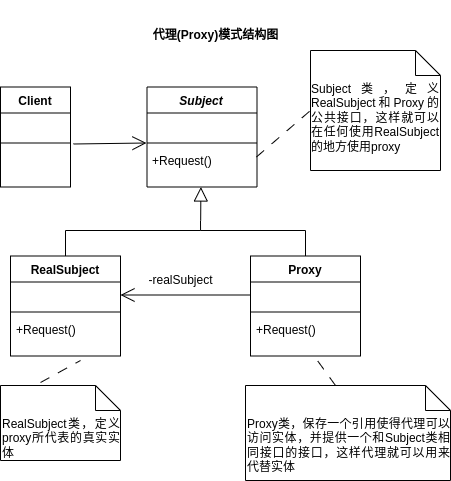

The diagram above was exported from draw.io. Its source (the exported page's mxGraphModel, read from the mxfile embedded in the PNG):
<mxGraphModel dx="965" dy="1376" grid="1" gridSize="10" guides="1" tooltips="1" connect="1" arrows="1" fold="1" page="1" pageScale="1" pageWidth="1100" pageHeight="850" background="none" math="0" shadow="0">
  <root>
    <mxCell id="0" />
    <mxCell id="1" parent="0" />
    <mxCell id="TXgTYlaHMMXQLjUcIlwk-7" value="&lt;i&gt;Subject&lt;/i&gt;" style="swimlane;fontStyle=1;align=center;verticalAlign=top;childLayout=stackLayout;horizontal=1;startSize=26;horizontalStack=0;resizeParent=1;resizeParentMax=0;resizeLast=0;collapsible=1;marginBottom=0;whiteSpace=wrap;html=1;" parent="1" vertex="1">
      <mxGeometry x="266.5" y="-723.5" width="110" height="100" as="geometry" />
    </mxCell>
    <mxCell id="TXgTYlaHMMXQLjUcIlwk-8" value="&amp;nbsp; &amp;nbsp;&amp;nbsp;" style="text;strokeColor=none;fillColor=none;align=left;verticalAlign=top;spacingLeft=4;spacingRight=4;overflow=hidden;rotatable=0;points=[[0,0.5],[1,0.5]];portConstraint=eastwest;whiteSpace=wrap;html=1;" parent="TXgTYlaHMMXQLjUcIlwk-7" vertex="1">
      <mxGeometry y="26" width="110" height="26" as="geometry" />
    </mxCell>
    <mxCell id="TXgTYlaHMMXQLjUcIlwk-9" value="" style="line;strokeWidth=1;fillColor=none;align=left;verticalAlign=middle;spacingTop=-1;spacingLeft=3;spacingRight=3;rotatable=0;labelPosition=right;points=[];portConstraint=eastwest;strokeColor=inherit;" parent="TXgTYlaHMMXQLjUcIlwk-7" vertex="1">
      <mxGeometry y="52" width="110" height="8" as="geometry" />
    </mxCell>
    <mxCell id="TXgTYlaHMMXQLjUcIlwk-10" value="+Request()" style="text;strokeColor=none;fillColor=none;align=left;verticalAlign=top;spacingLeft=4;spacingRight=4;overflow=hidden;rotatable=0;points=[[0,0.5],[1,0.5]];portConstraint=eastwest;whiteSpace=wrap;html=1;" parent="TXgTYlaHMMXQLjUcIlwk-7" vertex="1">
      <mxGeometry y="60" width="110" height="40" as="geometry" />
    </mxCell>
    <mxCell id="TXgTYlaHMMXQLjUcIlwk-18" value="Client" style="swimlane;fontStyle=1;align=center;verticalAlign=top;childLayout=stackLayout;horizontal=1;startSize=26;horizontalStack=0;resizeParent=1;resizeParentMax=0;resizeLast=0;collapsible=1;marginBottom=0;whiteSpace=wrap;html=1;" parent="1" vertex="1">
      <mxGeometry x="120" y="-723.5" width="70" height="100" as="geometry" />
    </mxCell>
    <mxCell id="TXgTYlaHMMXQLjUcIlwk-19" value="&amp;nbsp; &amp;nbsp; &amp;nbsp; &amp;nbsp; &amp;nbsp; &amp;nbsp; &amp;nbsp;" style="text;strokeColor=none;fillColor=none;align=left;verticalAlign=top;spacingLeft=4;spacingRight=4;overflow=hidden;rotatable=0;points=[[0,0.5],[1,0.5]];portConstraint=eastwest;whiteSpace=wrap;html=1;" parent="TXgTYlaHMMXQLjUcIlwk-18" vertex="1">
      <mxGeometry y="26" width="70" height="26" as="geometry" />
    </mxCell>
    <mxCell id="TXgTYlaHMMXQLjUcIlwk-20" value="" style="line;strokeWidth=1;fillColor=none;align=left;verticalAlign=middle;spacingTop=-1;spacingLeft=3;spacingRight=3;rotatable=0;labelPosition=right;points=[];portConstraint=eastwest;strokeColor=inherit;" parent="TXgTYlaHMMXQLjUcIlwk-18" vertex="1">
      <mxGeometry y="52" width="70" height="8" as="geometry" />
    </mxCell>
    <mxCell id="TXgTYlaHMMXQLjUcIlwk-21" value="&amp;nbsp; &amp;nbsp; &amp;nbsp; &amp;nbsp; &amp;nbsp; &amp;nbsp; &amp;nbsp; &amp;nbsp; &amp;nbsp;" style="text;strokeColor=none;fillColor=none;align=left;verticalAlign=top;spacingLeft=4;spacingRight=4;overflow=hidden;rotatable=0;points=[[0,0.5],[1,0.5]];portConstraint=eastwest;whiteSpace=wrap;html=1;" parent="TXgTYlaHMMXQLjUcIlwk-18" vertex="1">
      <mxGeometry y="60" width="70" height="40" as="geometry" />
    </mxCell>
    <mxCell id="TXgTYlaHMMXQLjUcIlwk-23" value="RealSubject" style="swimlane;fontStyle=1;align=center;verticalAlign=top;childLayout=stackLayout;horizontal=1;startSize=26;horizontalStack=0;resizeParent=1;resizeParentMax=0;resizeLast=0;collapsible=1;marginBottom=0;whiteSpace=wrap;html=1;" parent="1" vertex="1">
      <mxGeometry x="130" y="-554.5" width="110" height="100" as="geometry" />
    </mxCell>
    <mxCell id="TXgTYlaHMMXQLjUcIlwk-24" value="&amp;nbsp; &amp;nbsp;&amp;nbsp;" style="text;strokeColor=none;fillColor=none;align=left;verticalAlign=top;spacingLeft=4;spacingRight=4;overflow=hidden;rotatable=0;points=[[0,0.5],[1,0.5]];portConstraint=eastwest;whiteSpace=wrap;html=1;" parent="TXgTYlaHMMXQLjUcIlwk-23" vertex="1">
      <mxGeometry y="26" width="110" height="26" as="geometry" />
    </mxCell>
    <mxCell id="TXgTYlaHMMXQLjUcIlwk-25" value="" style="line;strokeWidth=1;fillColor=none;align=left;verticalAlign=middle;spacingTop=-1;spacingLeft=3;spacingRight=3;rotatable=0;labelPosition=right;points=[];portConstraint=eastwest;strokeColor=inherit;" parent="TXgTYlaHMMXQLjUcIlwk-23" vertex="1">
      <mxGeometry y="52" width="110" height="8" as="geometry" />
    </mxCell>
    <mxCell id="TXgTYlaHMMXQLjUcIlwk-26" value="+Request()" style="text;strokeColor=none;fillColor=none;align=left;verticalAlign=top;spacingLeft=4;spacingRight=4;overflow=hidden;rotatable=0;points=[[0,0.5],[1,0.5]];portConstraint=eastwest;whiteSpace=wrap;html=1;" parent="TXgTYlaHMMXQLjUcIlwk-23" vertex="1">
      <mxGeometry y="60" width="110" height="40" as="geometry" />
    </mxCell>
    <mxCell id="TXgTYlaHMMXQLjUcIlwk-48" value="" style="endArrow=none;startArrow=none;endFill=0;startFill=0;endSize=8;html=1;verticalAlign=bottom;dashed=1;labelBackgroundColor=none;dashPattern=10 10;rounded=0;exitX=0.995;exitY=0.25;exitDx=0;exitDy=0;exitPerimeter=0;" parent="TXgTYlaHMMXQLjUcIlwk-23" edge="1">
      <mxGeometry x="1" y="57" width="160" relative="1" as="geometry">
        <mxPoint x="30.05000000000001" y="126.5" as="sourcePoint" />
        <mxPoint x="70" y="104.5" as="targetPoint" />
        <mxPoint x="40" y="17" as="offset" />
      </mxGeometry>
    </mxCell>
    <mxCell id="Y-64HVZcxv8xoEmxO7xY-4" style="edgeStyle=orthogonalEdgeStyle;rounded=0;orthogonalLoop=1;jettySize=auto;html=1;exitX=0.5;exitY=0;exitDx=0;exitDy=0;endArrow=none;endFill=0;" parent="1" source="TXgTYlaHMMXQLjUcIlwk-31" edge="1">
      <mxGeometry relative="1" as="geometry">
        <mxPoint x="320" y="-580" as="targetPoint" />
        <Array as="points">
          <mxPoint x="425" y="-580" />
        </Array>
      </mxGeometry>
    </mxCell>
    <mxCell id="TXgTYlaHMMXQLjUcIlwk-31" value="Proxy" style="swimlane;fontStyle=1;align=center;verticalAlign=top;childLayout=stackLayout;horizontal=1;startSize=26;horizontalStack=0;resizeParent=1;resizeParentMax=0;resizeLast=0;collapsible=1;marginBottom=0;whiteSpace=wrap;html=1;" parent="1" vertex="1">
      <mxGeometry x="370" y="-554.5" width="110" height="100" as="geometry" />
    </mxCell>
    <mxCell id="TXgTYlaHMMXQLjUcIlwk-32" value="&amp;nbsp; &amp;nbsp;&amp;nbsp;" style="text;strokeColor=none;fillColor=none;align=left;verticalAlign=top;spacingLeft=4;spacingRight=4;overflow=hidden;rotatable=0;points=[[0,0.5],[1,0.5]];portConstraint=eastwest;whiteSpace=wrap;html=1;" parent="TXgTYlaHMMXQLjUcIlwk-31" vertex="1">
      <mxGeometry y="26" width="110" height="26" as="geometry" />
    </mxCell>
    <mxCell id="TXgTYlaHMMXQLjUcIlwk-33" value="" style="line;strokeWidth=1;fillColor=none;align=left;verticalAlign=middle;spacingTop=-1;spacingLeft=3;spacingRight=3;rotatable=0;labelPosition=right;points=[];portConstraint=eastwest;strokeColor=inherit;" parent="TXgTYlaHMMXQLjUcIlwk-31" vertex="1">
      <mxGeometry y="52" width="110" height="8" as="geometry" />
    </mxCell>
    <mxCell id="TXgTYlaHMMXQLjUcIlwk-34" value="+Request()" style="text;strokeColor=none;fillColor=none;align=left;verticalAlign=top;spacingLeft=4;spacingRight=4;overflow=hidden;rotatable=0;points=[[0,0.5],[1,0.5]];portConstraint=eastwest;whiteSpace=wrap;html=1;" parent="TXgTYlaHMMXQLjUcIlwk-31" vertex="1">
      <mxGeometry y="60" width="110" height="40" as="geometry" />
    </mxCell>
    <mxCell id="TXgTYlaHMMXQLjUcIlwk-35" value="" style="endArrow=open;startArrow=none;endFill=0;startFill=0;endSize=12;html=1;verticalAlign=bottom;labelBackgroundColor=none;strokeWidth=1;rounded=0;exitX=1.043;exitY=-0.075;exitDx=0;exitDy=0;exitPerimeter=0;entryX=-0.005;entryY=0.5;entryDx=0;entryDy=0;entryPerimeter=0;" parent="1" source="TXgTYlaHMMXQLjUcIlwk-21" target="TXgTYlaHMMXQLjUcIlwk-9" edge="1">
      <mxGeometry width="160" relative="1" as="geometry">
        <mxPoint x="151.5" y="-583.5" as="sourcePoint" />
        <mxPoint x="311.5" y="-583.5" as="targetPoint" />
      </mxGeometry>
    </mxCell>
    <mxCell id="TXgTYlaHMMXQLjUcIlwk-42" value="-realSubject" style="text;html=1;align=center;verticalAlign=middle;resizable=0;points=[];autosize=1;strokeColor=none;fillColor=none;" parent="1" vertex="1">
      <mxGeometry x="255" y="-545.5" width="90" height="30" as="geometry" />
    </mxCell>
    <mxCell id="TXgTYlaHMMXQLjUcIlwk-44" value="&lt;div style=&quot;text-align: justify;&quot;&gt;&lt;span style=&quot;background-color: initial;&quot;&gt;Subject类，定义RealSubject和Proxy的公共接口，这样就可以在任何使用RealSubject的地方使用proxy&lt;/span&gt;&lt;/div&gt;" style="shape=note2;boundedLbl=1;whiteSpace=wrap;html=1;size=25;verticalAlign=top;align=center;" parent="1" vertex="1">
      <mxGeometry x="430" y="-760" width="130" height="120" as="geometry" />
    </mxCell>
    <mxCell id="TXgTYlaHMMXQLjUcIlwk-46" value="" style="endArrow=none;startArrow=none;endFill=0;startFill=0;endSize=8;html=1;verticalAlign=bottom;dashed=1;labelBackgroundColor=none;dashPattern=10 10;rounded=0;exitX=0.995;exitY=0.25;exitDx=0;exitDy=0;exitPerimeter=0;entryX=0;entryY=0.5;entryDx=0;entryDy=0;entryPerimeter=0;" parent="1" source="TXgTYlaHMMXQLjUcIlwk-10" target="TXgTYlaHMMXQLjUcIlwk-44" edge="1">
      <mxGeometry x="1" y="57" width="160" relative="1" as="geometry">
        <mxPoint x="460" y="-614" as="sourcePoint" />
        <mxPoint x="620" y="-614" as="targetPoint" />
        <mxPoint x="40" y="17" as="offset" />
      </mxGeometry>
    </mxCell>
    <mxCell id="TXgTYlaHMMXQLjUcIlwk-47" value="&lt;div style=&quot;text-align: justify;&quot;&gt;&lt;span style=&quot;background-color: initial;&quot;&gt;RealSubject类，定义proxy所代表的真实实体&lt;/span&gt;&lt;/div&gt;" style="shape=note2;boundedLbl=1;whiteSpace=wrap;html=1;size=25;verticalAlign=top;align=left;" parent="1" vertex="1">
      <mxGeometry x="120" y="-425" width="120" height="75" as="geometry" />
    </mxCell>
    <mxCell id="TXgTYlaHMMXQLjUcIlwk-49" value="&lt;div style=&quot;text-align: justify;&quot;&gt;&lt;span style=&quot;background-color: initial;&quot;&gt;Proxy类，保存一个引用使得代理可以访问实体，并提供一个和Subject类相同接口的接口，这样代理就可以用来代替实体&lt;/span&gt;&lt;/div&gt;" style="shape=note2;boundedLbl=1;whiteSpace=wrap;html=1;size=25;verticalAlign=top;align=left;" parent="1" vertex="1">
      <mxGeometry x="365" y="-425" width="205" height="95" as="geometry" />
    </mxCell>
    <mxCell id="TXgTYlaHMMXQLjUcIlwk-52" value="代理(Proxy)模式结构图" style="text;align=center;fontStyle=1;verticalAlign=middle;spacingLeft=3;spacingRight=3;strokeColor=none;rotatable=0;points=[[0,0.5],[1,0.5]];portConstraint=eastwest;html=1;" parent="1" vertex="1">
      <mxGeometry x="255" y="-810" width="160" height="70" as="geometry" />
    </mxCell>
    <mxCell id="Y-64HVZcxv8xoEmxO7xY-1" value="" style="endArrow=open;endFill=1;endSize=12;html=1;rounded=0;entryX=1;entryY=0.5;entryDx=0;entryDy=0;exitX=0;exitY=0.5;exitDx=0;exitDy=0;" parent="1" source="TXgTYlaHMMXQLjUcIlwk-32" target="TXgTYlaHMMXQLjUcIlwk-24" edge="1">
      <mxGeometry width="160" relative="1" as="geometry">
        <mxPoint x="280" y="-440" as="sourcePoint" />
        <mxPoint x="440" y="-440" as="targetPoint" />
      </mxGeometry>
    </mxCell>
    <mxCell id="Y-64HVZcxv8xoEmxO7xY-2" value="" style="endArrow=block;endFill=0;endSize=12;html=1;rounded=0;" parent="1" edge="1">
      <mxGeometry width="160" relative="1" as="geometry">
        <mxPoint x="320.16999999999996" y="-590" as="sourcePoint" />
        <mxPoint x="320.39" y="-623.5" as="targetPoint" />
        <Array as="points">
          <mxPoint x="320.84" y="-590" />
        </Array>
      </mxGeometry>
    </mxCell>
    <mxCell id="Y-64HVZcxv8xoEmxO7xY-3" style="edgeStyle=orthogonalEdgeStyle;rounded=0;orthogonalLoop=1;jettySize=auto;html=1;exitX=0.5;exitY=0;exitDx=0;exitDy=0;endArrow=none;endFill=0;" parent="1" source="TXgTYlaHMMXQLjUcIlwk-23" edge="1">
      <mxGeometry relative="1" as="geometry">
        <mxPoint x="320" y="-590" as="targetPoint" />
        <Array as="points">
          <mxPoint x="185" y="-580" />
          <mxPoint x="320" y="-580" />
        </Array>
      </mxGeometry>
    </mxCell>
    <mxCell id="XO8dWrnaCD_ciIgbfo45-1" value="" style="endArrow=none;startArrow=none;endFill=0;startFill=0;endSize=8;html=1;verticalAlign=bottom;dashed=1;labelBackgroundColor=none;dashPattern=10 10;rounded=0;exitX=0;exitY=0;exitDx=90;exitDy=0;exitPerimeter=0;entryX=0.582;entryY=1.013;entryDx=0;entryDy=0;entryPerimeter=0;" edge="1" parent="1" source="TXgTYlaHMMXQLjUcIlwk-49" target="TXgTYlaHMMXQLjUcIlwk-34">
      <mxGeometry x="1" y="57" width="160" relative="1" as="geometry">
        <mxPoint x="510" y="-432.5" as="sourcePoint" />
        <mxPoint x="549.95" y="-454.5" as="targetPoint" />
        <mxPoint x="40" y="17" as="offset" />
      </mxGeometry>
    </mxCell>
  </root>
</mxGraphModel>